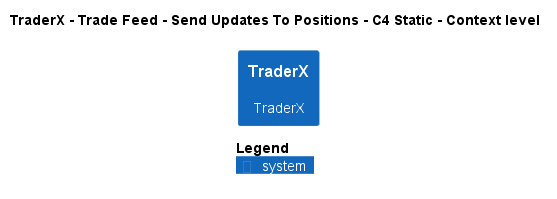

The diagram above was rendered by PlantUML. Its source (embedded in the PNG):
@startuml
!pragma layout smetana
!include ..\..\..\..\..\..\.c4s\C4_Context.puml

AddElementTag("state:new", $bgColor=green, $fontColor=#ffffff, $borderColor=green, $shadowing="False")
AddElementTag("state:changed", $bgColor=orange, $fontColor=#ffffff, $borderColor=orange, $shadowing="False")
AddElementTag("state:removed", $bgColor=red, $fontColor=#ffffff, $borderColor=red, $shadowing="False")

AddRelTag("state:new", $textColor=green, $lineColor=green)
AddRelTag("state:changed", $textColor=orange, $lineColor=orange)
AddRelTag("state:removed", $textColor=red, $lineColor=red)

SHOW_PERSON_PORTRAIT()
LAYOUT_TOP_DOWN()

skinparam linetype polyline

title TraderX - Trade Feed - Send Updates To Positions - C4 Static - Context level

System(TraderX.SoftwareSystems.TraderX, "TraderX", "TraderX")



SHOW_LEGEND()
@enduml